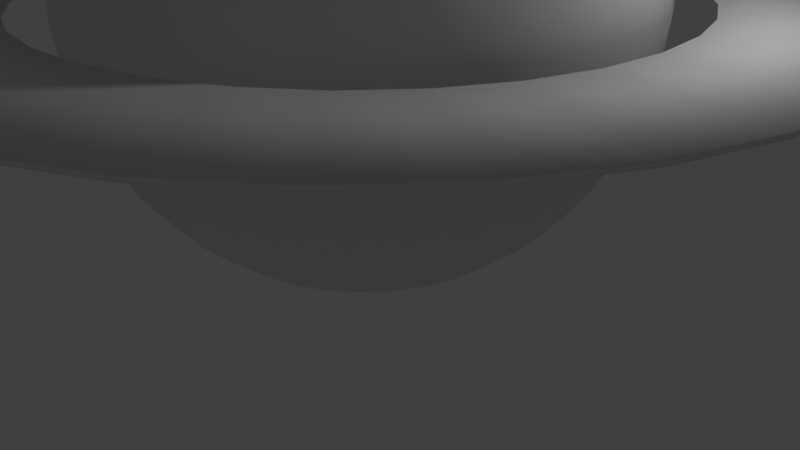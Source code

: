# Source: Saturn.blend  (saved by Blender 2.79.0; exported with 4.5.12 LTS)
import bpy
from mathutils import Matrix  # noqa: F401  (used for matrix-valued properties, if any)

bpy.ops.wm.read_factory_settings(use_empty=True)
scene = bpy.context.scene
scene.name = 'Scene'

# ---- collections
col_collection_1 = bpy.data.collections.new('Collection 1'); scene.collection.children.link(col_collection_1)

# ---- world
world_world = bpy.data.worlds.new('World'); scene.world = world_world
world_world.color = (0.05088, 0.05088, 0.05088)
world_world.use_sun_shadow = False
world_world.sun_shadow_jitter_overblur = 0.0
world_world.cycles.sampling_method = 'MANUAL'

# ---- cameras
cam_camera = bpy.data.cameras.new('Camera')
cam_camera.clip_end = 100.0
cam_camera.lens = 35.0
cam_camera.sensor_width = 32.0
cam_camera.sensor_height = 18.0
cam_camera.ortho_scale = 7.314
cam_camera.dof.focus_distance = 0.0
cam_camera.dof.aperture_fstop = 128.0

# ---- lights
light_lamp = bpy.data.lights.new('Lamp', 'POINT')
light_lamp.transmission_factor = 0.0
light_lamp.cutoff_distance = 30.0
light_lamp.energy = 100.0
light_lamp.shadow_buffer_clip_start = 1.001
light_lamp.shadow_soft_size = 0.1
light_lamp.shadow_maximum_resolution = 0.006
light_lamp.use_absolute_resolution = True

# ---- meshes
me_circle = bpy.data.meshes.new('Circle')
me_circle.from_pydata([(0.0, 1.0, 0.0), (-0.1951, 0.9808, 0.0), (-0.3827, 0.9239, 0.0), (-0.5556, 0.8315, 0.0), (-0.7071, 0.7071, 0.0), (-0.8315, 0.5556, 0.0), (-0.9239, 0.3827, 0.0), (-0.9808, 0.1951, 0.0), (-1.0, 7.55e-08, 0.0), (-0.9808, -0.1951, 0.0), (-0.9239, -0.3827, 0.0), (-0.8315, -0.5556, 0.0), (-0.7071, -0.7071, 0.0), (-0.5556, -0.8315, 0.0), (-0.3827, -0.9239, 0.0), (-0.1951, -0.9808, 0.0), (3.258e-07, -1.0, 0.0), (0.1951, -0.9808, 0.0), (0.3827, -0.9239, 0.0), (0.5556, -0.8315, 0.0), (0.7071, -0.7071, 0.0), (0.8315, -0.5556, 0.0), (0.9239, -0.3827, 0.0), (0.9808, -0.1951, 0.0), (1.0, 9.656e-07, 0.0), (0.9808, 0.1951, 0.0), (0.9239, 0.3827, 0.0), (0.8315, 0.5556, 0.0), (0.7071, 0.7071, 0.0), (0.5556, 0.8315, 0.0), (0.3827, 0.9239, 0.0), (0.1951, 0.9808, 0.0), (-3.416e-08, 0.6878, 0.0005764), (-0.1342, 0.6746, 0.0005764), (-0.2632, 0.6355, 0.0005764), (-0.3821, 0.5719, 0.0005764), (-0.4864, 0.4864, 0.0005764), (-0.5719, 0.3821, 0.0005764), (-0.6355, 0.2632, 0.0005764), (-0.6746, 0.1342, 0.0005764), (-0.6878, 1.451e-07, 0.0005764), (-0.6746, -0.1342, 0.0005764), (-0.6355, -0.2632, 0.0005764), (-0.5719, -0.3821, 0.0005764), (-0.4864, -0.4864, 0.0005764), (-0.3821, -0.5719, 0.0005764), (-0.2632, -0.6355, 0.0005764), (-0.1342, -0.6746, 0.0005764), (1.9e-07, -0.6878, 0.0005764), (0.1342, -0.6746, 0.0005764), (0.2632, -0.6355, 0.0005764), (0.3821, -0.5719, 0.0005764), (0.4864, -0.4864, 0.0005764), (0.5719, -0.3821, 0.0005764), (0.6355, -0.2632, 0.0005764), (0.6746, -0.1342, 0.0005764), (0.6878, 7.573e-07, 0.0005764), (0.6746, 0.1342, 0.0005764), (0.6355, 0.2632, 0.0005764), (0.5719, 0.3821, 0.0005764), (0.4864, 0.4864, 0.0005764), (0.3821, 0.5719, 0.0005764), (0.2632, 0.6355, 0.0005764), (0.1342, 0.6746, 0.0005764), (0.0, 1.0, 0.008482), (-0.1951, 0.9808, 0.008482), (-0.3827, 0.9239, 0.008482), (-0.5556, 0.8315, 0.008482), (-0.7071, 0.7071, 0.008482), (-0.8315, 0.5556, 0.008482), (-0.9239, 0.3827, 0.008482), (-0.9808, 0.1951, 0.008482), (-1.0, 7.55e-08, 0.008482), (-0.9808, -0.1951, 0.008482), (-0.9239, -0.3827, 0.008482), (-0.8315, -0.5556, 0.008482), (-0.7071, -0.7071, 0.008482), (-0.5556, -0.8315, 0.008482), (-0.3827, -0.9239, 0.008482), (-0.1951, -0.9808, 0.008482), (3.258e-07, -1.0, 0.008482), (0.1951, -0.9808, 0.008482), (0.3827, -0.9239, 0.008482), (0.5556, -0.8315, 0.008482), (0.7071, -0.7071, 0.008482), (0.8315, -0.5556, 0.008482), (0.9239, -0.3827, 0.008482), (0.9808, -0.1951, 0.008482), (1.0, 9.656e-07, 0.008482), (0.9808, 0.1951, 0.008482), (0.9239, 0.3827, 0.008482), (0.8315, 0.5556, 0.008482), (0.7071, 0.7071, 0.008482), (0.5556, 0.8315, 0.008482), (0.3827, 0.9239, 0.008482), (0.1951, 0.9808, 0.008482), (-3.416e-08, 0.6878, 0.007905), (-0.1342, 0.6746, 0.007905), (-0.2632, 0.6355, 0.007905), (-0.3821, 0.5719, 0.007905), (-0.4864, 0.4864, 0.007905), (-0.5719, 0.3821, 0.007905), (-0.6355, 0.2632, 0.007905), (-0.6746, 0.1342, 0.007905), (-0.6878, 1.451e-07, 0.007905), (-0.6746, -0.1342, 0.007905), (-0.6355, -0.2632, 0.007905), (-0.5719, -0.3821, 0.007905), (-0.4864, -0.4864, 0.007905), (-0.3821, -0.5719, 0.007905), (-0.2632, -0.6355, 0.007905), (-0.1342, -0.6746, 0.007905), (1.9e-07, -0.6878, 0.007905), (0.1342, -0.6746, 0.007905), (0.2632, -0.6355, 0.007905), (0.3821, -0.5719, 0.007905), (0.4864, -0.4864, 0.007905), (0.5719, -0.3821, 0.007905), (0.6355, -0.2632, 0.007905), (0.6746, -0.1342, 0.007905), (0.6878, 7.573e-07, 0.007905), (0.6746, 0.1342, 0.007905), (0.6355, 0.2632, 0.007905), (0.5719, 0.3821, 0.007905), (0.4864, 0.4864, 0.007905), (0.3821, 0.5719, 0.007905), (0.2632, 0.6355, 0.007905), (0.1342, 0.6746, 0.007905)], [], [(16, 48, 47, 15), (3, 35, 34, 2), (30, 62, 61, 29), (17, 49, 48, 16), (4, 36, 35, 3), (31, 63, 62, 30), (18, 50, 49, 17), (5, 37, 36, 4), (0, 32, 63, 31), (19, 51, 50, 18), (6, 38, 37, 5), (20, 52, 51, 19), (7, 39, 38, 6), (21, 53, 52, 20), (8, 40, 39, 7), (22, 54, 53, 21), (9, 41, 40, 8), (23, 55, 54, 22), (10, 42, 41, 9), (24, 56, 55, 23), (11, 43, 42, 10), (25, 57, 56, 24), (12, 44, 43, 11), (26, 58, 57, 25), (13, 45, 44, 12), (27, 59, 58, 26), (14, 46, 45, 13), (1, 33, 32, 0), (28, 60, 59, 27), (15, 47, 46, 14), (2, 34, 33, 1), (29, 61, 60, 28), (80, 79, 111, 112), (67, 66, 98, 99), (94, 93, 125, 126), (81, 80, 112, 113), (68, 67, 99, 100), (95, 94, 126, 127), (82, 81, 113, 114), (69, 68, 100, 101), (64, 95, 127, 96), (83, 82, 114, 115), (70, 69, 101, 102), (84, 83, 115, 116), (71, 70, 102, 103), (85, 84, 116, 117), (72, 71, 103, 104), (86, 85, 117, 118), (73, 72, 104, 105), (87, 86, 118, 119), (74, 73, 105, 106), (88, 87, 119, 120), (75, 74, 106, 107), (89, 88, 120, 121), (76, 75, 107, 108), (90, 89, 121, 122), (77, 76, 108, 109), (91, 90, 122, 123), (78, 77, 109, 110), (65, 64, 96, 97), (92, 91, 123, 124), (79, 78, 110, 111), (66, 65, 97, 98), (93, 92, 124, 125), (2, 1, 65, 66), (54, 55, 119, 118), (29, 28, 92, 93), (3, 2, 66, 67), (55, 56, 120, 119), (30, 29, 93, 94), (4, 3, 67, 68), (56, 57, 121, 120), (31, 30, 94, 95), (5, 4, 68, 69), (57, 58, 122, 121), (0, 31, 95, 64), (6, 5, 69, 70), (58, 59, 123, 122), (32, 33, 97, 96), (7, 6, 70, 71), (59, 60, 124, 123), (33, 34, 98, 97), (8, 7, 71, 72), (60, 61, 125, 124), (34, 35, 99, 98), (9, 8, 72, 73), (61, 62, 126, 125), (35, 36, 100, 99), (10, 9, 73, 74), (62, 63, 127, 126), (36, 37, 101, 100), (11, 10, 74, 75), (63, 32, 96, 127), (37, 38, 102, 101), (12, 11, 75, 76), (38, 39, 103, 102), (13, 12, 76, 77), (39, 40, 104, 103), (14, 13, 77, 78), (40, 41, 105, 104), (15, 14, 78, 79), (41, 42, 106, 105), (16, 15, 79, 80), (42, 43, 107, 106), (17, 16, 80, 81), (43, 44, 108, 107), (18, 17, 81, 82), (44, 45, 109, 108), (19, 18, 82, 83), (45, 46, 110, 109), (20, 19, 83, 84), (46, 47, 111, 110), (21, 20, 84, 85), (47, 48, 112, 111), (22, 21, 85, 86), (48, 49, 113, 112), (23, 22, 86, 87), (49, 50, 114, 113), (24, 23, 87, 88), (50, 51, 115, 114), (25, 24, 88, 89), (51, 52, 116, 115), (26, 25, 89, 90), (52, 53, 117, 116), (27, 26, 90, 91), (1, 0, 64, 65), (53, 54, 118, 117), (28, 27, 91, 92)])
me_circle.polygons.foreach_set('use_smooth', [True] * 128)
_uv = me_circle.uv_layers.new(name='UVMap')
_uv.uv.foreach_set('vector', [0.954, 0.1771, 0.808, 0.1998, 0.7828, 0.1685, 0.9173, 0.1316, 0.01869, 0.1771, 0.1647, 0.1998, 0.1518, 0.2331, 0.0, 0.2254, 0.1086, 0.4094, 0.2265, 0.3596, 0.2731, 0.3836, 0.1763, 0.4442, 0.9727, 0.2254, 0.8209, 0.2331, 0.808, 0.1998, 0.954, 0.1771, 0.05535, 0.1316, 0.1899, 0.1685, 0.1647, 0.1998, 0.01869, 0.1771, 0.05535, 0.3684, 0.1899, 0.3315, 0.2265, 0.3596, 0.1086, 0.4094, 0.9727, 0.2746, 0.8209, 0.2669, 0.8209, 0.2331, 0.9727, 0.2254, 0.1086, 0.09063, 0.2265, 0.1404, 0.1899, 0.1685, 0.05535, 0.1316, 0.01869, 0.3229, 0.1647, 0.3002, 0.1899, 0.3315, 0.05535, 0.3684, 0.954, 0.3229, 0.808, 0.3002, 0.8209, 0.2669, 0.9727, 0.2746, 0.1763, 0.05581, 0.2731, 0.1164, 0.2265, 0.1404, 0.1086, 0.09063, 0.9173, 0.3684, 0.7828, 0.3315, 0.808, 0.3002, 0.954, 0.3229, 0.256, 0.02845, 0.3279, 0.09761, 0.2731, 0.1164, 0.1763, 0.05581, 0.8641, 0.4094, 0.7462, 0.3596, 0.7828, 0.3315, 0.9173, 0.3684, 0.3445, 0.009607, 0.3888, 0.08465, 0.3279, 0.09761, 0.256, 0.02845, 0.7964, 0.4442, 0.6996, 0.3836, 0.7462, 0.3596, 0.8641, 0.4094, 0.4384, 1.497e-08, 0.4534, 0.07804, 0.3888, 0.08465, 0.3445, 0.009607, 0.7167, 0.4715, 0.6448, 0.4024, 0.6996, 0.3836, 0.7964, 0.4442, 0.5342, 0.0, 0.5193, 0.07804, 0.4534, 0.07804, 0.4384, 1.497e-08, 0.6282, 0.4904, 0.5839, 0.4154, 0.6448, 0.4024, 0.7167, 0.4715, 0.6282, 0.009607, 0.5839, 0.08465, 0.5193, 0.07804, 0.5342, 0.0, 0.5342, 0.5, 0.5193, 0.422, 0.5839, 0.4154, 0.6282, 0.4904, 0.7167, 0.02845, 0.6448, 0.09761, 0.5839, 0.08465, 0.6282, 0.009607, 0.4384, 0.5, 0.4534, 0.422, 0.5193, 0.422, 0.5342, 0.5, 0.7964, 0.05581, 0.6996, 0.1164, 0.6448, 0.09761, 0.7167, 0.02845, 0.3445, 0.4904, 0.3888, 0.4153, 0.4534, 0.422, 0.4384, 0.5, 0.8641, 0.09063, 0.7462, 0.1404, 0.6996, 0.1164, 0.7964, 0.05581, 5.826e-08, 0.2746, 0.1518, 0.2669, 0.1647, 0.3002, 0.01869, 0.3229, 0.256, 0.4715, 0.3279, 0.4024, 0.3888, 0.4153, 0.3445, 0.4904, 0.9173, 0.1316, 0.7828, 0.1685, 0.7462, 0.1404, 0.8641, 0.09063, 0.0, 0.2254, 0.1518, 0.2331, 0.1518, 0.2669, 5.826e-08, 0.2746, 0.1763, 0.4442, 0.2731, 0.3836, 0.3279, 0.4024, 0.256, 0.4715, 0.256, 0.5285, 0.3445, 0.5096, 0.3888, 0.5847, 0.3279, 0.5976, 0.9173, 0.8684, 0.8641, 0.9094, 0.7462, 0.8596, 0.7828, 0.8315, 0.5342, 1.0, 0.4384, 1.0, 0.4534, 0.922, 0.5193, 0.922, 0.1763, 0.5558, 0.256, 0.5285, 0.3279, 0.5976, 0.2731, 0.6164, 0.954, 0.8229, 0.9173, 0.8684, 0.7828, 0.8315, 0.808, 0.8002, 0.6282, 0.9904, 0.5342, 1.0, 0.5193, 0.922, 0.5839, 0.9153, 0.1086, 0.5906, 0.1763, 0.5558, 0.2731, 0.6164, 0.2265, 0.6404, 0.9727, 0.7746, 0.954, 0.8229, 0.808, 0.8002, 0.8209, 0.7669, 0.7167, 0.9715, 0.6282, 0.9904, 0.5839, 0.9153, 0.6448, 0.9024, 0.05535, 0.6316, 0.1086, 0.5906, 0.2265, 0.6404, 0.1899, 0.6685, 0.9727, 0.7254, 0.9727, 0.7746, 0.8209, 0.7669, 0.8209, 0.7331, 0.01869, 0.6771, 0.05535, 0.6316, 0.1899, 0.6685, 0.1647, 0.6998, 0.954, 0.6771, 0.9727, 0.7254, 0.8209, 0.7331, 0.808, 0.6998, 0.0, 0.7254, 0.01869, 0.6771, 0.1647, 0.6998, 0.1518, 0.7331, 0.9173, 0.6316, 0.954, 0.6771, 0.808, 0.6998, 0.7828, 0.6685, 5.826e-08, 0.7746, 0.0, 0.7254, 0.1518, 0.7331, 0.1518, 0.7669, 0.8641, 0.5906, 0.9173, 0.6316, 0.7828, 0.6685, 0.7462, 0.6404, 0.01869, 0.8229, 5.826e-08, 0.7746, 0.1518, 0.7669, 0.1647, 0.8002, 0.7964, 0.5558, 0.8641, 0.5906, 0.7462, 0.6404, 0.6996, 0.6164, 0.05535, 0.8684, 0.01869, 0.8229, 0.1647, 0.8002, 0.1899, 0.8315, 0.7167, 0.5285, 0.7964, 0.5558, 0.6996, 0.6164, 0.6448, 0.5976, 0.1086, 0.9094, 0.05535, 0.8684, 0.1899, 0.8315, 0.2265, 0.8596, 0.6282, 0.5096, 0.7167, 0.5285, 0.6448, 0.5976, 0.5839, 0.5846, 0.1763, 0.9442, 0.1086, 0.9094, 0.2265, 0.8596, 0.2731, 0.8836, 0.5342, 0.5, 0.6282, 0.5096, 0.5839, 0.5846, 0.5193, 0.578, 0.256, 0.9715, 0.1763, 0.9442, 0.2731, 0.8836, 0.3279, 0.9024, 0.4384, 0.5, 0.5342, 0.5, 0.5193, 0.578, 0.4534, 0.578, 0.7964, 0.9442, 0.7167, 0.9715, 0.6448, 0.9024, 0.6996, 0.8836, 0.3445, 0.9904, 0.256, 0.9715, 0.3279, 0.9024, 0.3888, 0.9154, 0.3445, 0.5096, 0.4384, 0.5, 0.4534, 0.578, 0.3888, 0.5847, 0.8641, 0.9094, 0.7964, 0.9442, 0.6996, 0.8836, 0.7462, 0.8596, 0.4384, 1.0, 0.3445, 0.9904, 0.3888, 0.9154, 0.4534, 0.922, 0.9727, 0.2188, 0.9727, 0.1696, 0.9768, 0.1696, 0.9768, 0.2188, 0.9928, 0.2192, 0.9928, 0.1911, 0.9964, 0.1911, 0.9964, 0.2192, 0.981, 0.3536, 0.981, 0.3187, 0.9851, 0.3187, 0.9851, 0.3536, 0.9727, 0.2671, 0.9727, 0.2188, 0.9768, 0.2188, 0.9768, 0.2671, 0.9928, 0.1911, 0.9928, 0.1598, 0.9964, 0.1598, 0.9964, 0.1911, 0.9727, 0.03482, 0.9727, 0.0, 0.9768, 0.0, 0.9768, 0.03482, 0.9727, 0.3126, 0.9727, 0.2671, 0.9768, 0.2671, 0.9768, 0.3126, 0.9928, 0.1598, 0.9928, 0.1266, 0.9964, 0.1266, 0.9964, 0.1598, 0.9727, 0.07577, 0.9727, 0.03482, 0.9768, 0.03482, 0.9768, 0.07577, 0.9727, 0.3536, 0.9727, 0.3126, 0.9768, 0.3126, 0.9768, 0.3536, 0.9928, 0.1266, 0.9928, 0.09268, 0.9964, 0.09268, 0.9964, 0.1266, 0.9727, 0.1213, 0.9727, 0.07577, 0.9768, 0.07577, 0.9768, 0.1213, 0.9727, 0.3884, 0.9727, 0.3536, 0.9768, 0.3536, 0.9768, 0.3884, 0.9928, 0.09268, 0.9928, 0.05946, 0.9964, 0.05946, 0.9964, 0.09268, 0.9964, 0.1598, 0.9964, 0.1266, 1.0, 0.1266, 1.0, 0.1598, 0.981, 0.3126, 0.981, 0.3536, 0.9768, 0.3536, 0.9768, 0.3126, 0.9928, 0.05946, 0.9928, 0.02816, 0.9964, 0.02816, 0.9964, 0.05946, 0.9964, 0.1266, 0.9964, 0.09268, 1.0, 0.09268, 1.0, 0.1266, 0.981, 0.2671, 0.981, 0.3126, 0.9768, 0.3126, 0.9768, 0.2671, 0.9928, 0.02816, 0.9928, 0.0, 0.9964, 0.0, 0.9964, 0.02816, 0.9964, 0.09268, 0.9964, 0.05946, 1.0, 0.05946, 1.0, 0.09268, 0.981, 0.2188, 0.981, 0.2671, 0.9768, 0.2671, 0.9768, 0.2188, 0.9964, 0.2432, 0.9964, 0.2192, 1.0, 0.2192, 1.0, 0.2432, 0.9964, 0.05946, 0.9964, 0.02816, 1.0, 0.02816, 1.0, 0.05946, 0.981, 0.1696, 0.981, 0.2188, 0.9768, 0.2188, 0.9768, 0.1696, 0.9964, 0.2192, 0.9964, 0.1911, 1.0, 0.1911, 1.0, 0.2192, 0.9964, 0.02816, 0.9964, 7.487e-09, 1.0, 0.0, 1.0, 0.02816, 0.981, 0.1213, 0.981, 0.1696, 0.9768, 0.1696, 0.9768, 0.1213, 0.9964, 0.1911, 0.9964, 0.1598, 1.0, 0.1598, 1.0, 0.1911, 0.9928, 0.0, 0.9928, 0.02816, 0.9893, 0.02816, 0.9893, 0.0, 0.981, 0.07577, 0.981, 0.1213, 0.9768, 0.1213, 0.9768, 0.07577, 0.9928, 0.02816, 0.9928, 0.05946, 0.9893, 0.05946, 0.9893, 0.02816, 0.981, 0.03482, 0.981, 0.07577, 0.9768, 0.07577, 0.9768, 0.03482, 0.9928, 0.05946, 0.9928, 0.09268, 0.9893, 0.09268, 0.9893, 0.05946, 0.981, 0.0, 0.981, 0.03482, 0.9768, 0.03482, 0.9768, 0.0, 0.9928, 0.09268, 0.9928, 0.1266, 0.9893, 0.1266, 0.9893, 0.09268, 0.9893, 0.2778, 0.9893, 0.3187, 0.9851, 0.3187, 0.9851, 0.2778, 0.9928, 0.1266, 0.9928, 0.1598, 0.9893, 0.1598, 0.9893, 0.1266, 0.9893, 0.2323, 0.9893, 0.2778, 0.9851, 0.2778, 0.9851, 0.2323, 0.9928, 0.1598, 0.9928, 0.1911, 0.9893, 0.1911, 0.9893, 0.1598, 0.9893, 0.184, 0.9893, 0.2323, 0.9851, 0.2323, 0.9851, 0.184, 0.9928, 0.1911, 0.9928, 0.2192, 0.9893, 0.2192, 0.9893, 0.1911, 0.9893, 0.1347, 0.9893, 0.184, 0.9851, 0.184, 0.9851, 0.1347, 0.9928, 0.2192, 0.9928, 0.2432, 0.9893, 0.2432, 0.9893, 0.2192, 0.9893, 0.08644, 0.9893, 0.1347, 0.9851, 0.1347, 0.9851, 0.08644, 0.9928, 0.2432, 0.9928, 0.2671, 0.9893, 0.2671, 0.9893, 0.2432, 0.9893, 0.04095, 0.9893, 0.08644, 0.9851, 0.08644, 0.9851, 0.04095, 0.9928, 0.2671, 0.9928, 0.2953, 0.9893, 0.2953, 0.9893, 0.2671, 0.9893, 0.0, 0.9893, 0.04095, 0.9851, 0.04095, 0.9851, 0.0, 0.9928, 0.2953, 0.9928, 0.3266, 0.9893, 0.3266, 0.9893, 0.2953, 0.981, 0.04095, 0.981, 1.497e-08, 0.9851, 0.0, 0.9851, 0.04095, 0.9928, 0.3266, 0.9928, 0.3598, 0.9893, 0.3598, 0.9893, 0.3266, 0.981, 0.08644, 0.981, 0.04095, 0.9851, 0.04095, 0.9851, 0.08644, 0.9928, 0.3598, 0.9928, 0.3937, 0.9893, 0.3937, 0.9893, 0.3598, 0.981, 0.1347, 0.981, 0.08644, 0.9851, 0.08644, 0.9851, 0.1347, 0.9928, 0.3937, 0.9928, 0.4269, 0.9893, 0.4269, 0.9893, 0.3937, 0.981, 0.184, 0.981, 0.1347, 0.9851, 0.1347, 0.9851, 0.184, 0.9928, 0.4269, 0.9928, 0.4582, 0.9893, 0.4582, 0.9893, 0.4269, 0.981, 0.2323, 0.981, 0.184, 0.9851, 0.184, 0.9851, 0.2323, 0.9928, 0.4582, 0.9928, 0.4864, 0.9893, 0.4864, 0.9893, 0.4582, 0.981, 0.2778, 0.981, 0.2323, 0.9851, 0.2323, 0.9851, 0.2778, 0.9727, 0.1696, 0.9727, 0.1213, 0.9768, 0.1213, 0.9768, 0.1696, 0.9928, 0.2432, 0.9928, 0.2192, 0.9964, 0.2192, 0.9964, 0.2432, 0.981, 0.3187, 0.981, 0.2778, 0.9851, 0.2778, 0.9851, 0.3187])
me_circle.use_remesh_preserve_volume = False
me_circle.use_remesh_preserve_attributes = False
me_circle.use_mirror_vertex_groups = False
me_circle.update()
me_sphere = bpy.data.meshes.new('Sphere')
me_sphere.from_pydata([(0.0, -3.258e-07, -1.0), (0.03806, 0.1913, 0.9808), (0.07466, 0.3753, 0.9239), (0.1084, 0.5449, 0.8315), (0.1379, 0.6935, 0.7071), (0.1622, 0.8155, 0.5556), (0.1802, 0.9061, 0.3827), (0.1913, 0.9619, 0.1951), (0.1951, 0.9808, 7.55e-08), (0.1913, 0.9619, -0.1951), (0.1802, 0.9061, -0.3827), (0.1622, 0.8155, -0.5556), (0.1379, 0.6935, -0.7071), (0.1084, 0.5449, -0.8315), (0.07466, 0.3753, -0.9239), (0.03806, 0.1913, -0.9808), (0.07466, 0.1802, 0.9808), (0.1464, 0.3536, 0.9239), (0.2126, 0.5133, 0.8315), (0.2706, 0.6533, 0.7071), (0.3182, 0.7682, 0.5556), (0.3536, 0.8536, 0.3827), (0.3753, 0.9061, 0.1951), (0.3827, 0.9239, 7.55e-08), (0.3753, 0.9061, -0.1951), (0.3536, 0.8536, -0.3827), (0.3182, 0.7682, -0.5556), (0.2706, 0.6533, -0.7071), (0.2126, 0.5133, -0.8315), (0.1464, 0.3536, -0.9239), (0.07466, 0.1802, -0.9808), (0.1084, 0.1622, 0.9808), (0.2126, 0.3182, 0.9239), (0.3087, 0.4619, 0.8315), (0.3928, 0.5879, 0.7071), (0.4619, 0.6913, 0.5556), (0.5133, 0.7682, 0.3827), (0.5449, 0.8155, 0.1951), (0.5556, 0.8315, 7.55e-08), (0.5449, 0.8155, -0.1951), (0.5133, 0.7682, -0.3827), (0.4619, 0.6913, -0.5556), (0.3928, 0.5879, -0.7071), (0.3087, 0.4619, -0.8315), (0.2126, 0.3182, -0.9239), (0.1084, 0.1622, -0.9808), (0.1379, 0.1379, 0.9808), (0.2706, 0.2706, 0.9239), (0.3928, 0.3928, 0.8315), (0.5, 0.5, 0.7071), (0.5879, 0.5879, 0.5556), (0.6533, 0.6533, 0.3827), (0.6935, 0.6935, 0.1951), (0.7071, 0.7071, 7.55e-08), (0.6935, 0.6935, -0.1951), (0.6533, 0.6533, -0.3827), (0.5879, 0.5879, -0.5556), (0.5, 0.5, -0.7071), (0.3928, 0.3928, -0.8315), (0.2706, 0.2706, -0.9239), (0.1379, 0.1379, -0.9808), (0.1622, 0.1084, 0.9808), (0.3182, 0.2126, 0.9239), (0.4619, 0.3087, 0.8315), (0.5879, 0.3928, 0.7071), (0.6913, 0.4619, 0.5556), (0.7682, 0.5133, 0.3827), (0.8155, 0.5449, 0.1951), (0.8315, 0.5556, 7.55e-08), (0.8155, 0.5449, -0.1951), (0.7682, 0.5133, -0.3827), (0.6913, 0.4619, -0.5556), (0.5879, 0.3928, -0.7071), (0.4619, 0.3087, -0.8315), (0.3182, 0.2126, -0.9239), (0.1622, 0.1084, -0.9808), (0.1802, 0.07466, 0.9808), (0.3536, 0.1464, 0.9239), (0.5133, 0.2126, 0.8315), (0.6533, 0.2706, 0.7071), (0.7682, 0.3182, 0.5556), (0.8536, 0.3536, 0.3827), (0.9061, 0.3753, 0.1951), (0.9239, 0.3827, 7.55e-08), (0.9061, 0.3753, -0.1951), (0.8536, 0.3536, -0.3827), (0.7682, 0.3182, -0.5556), (0.6533, 0.2706, -0.7071), (0.5133, 0.2126, -0.8315), (0.3536, 0.1464, -0.9239), (0.1802, 0.07466, -0.9808), (0.1913, 0.03806, 0.9808), (0.3753, 0.07466, 0.9239), (0.5449, 0.1084, 0.8315), (0.6935, 0.1379, 0.7071), (0.8155, 0.1622, 0.5556), (0.9061, 0.1802, 0.3827), (0.9619, 0.1913, 0.1951), (0.9808, 0.1951, 7.55e-08), (0.9619, 0.1913, -0.1951), (0.9061, 0.1802, -0.3827), (0.8155, 0.1622, -0.5556), (0.6935, 0.1379, -0.7071), (0.5449, 0.1084, -0.8315), (0.3753, 0.07466, -0.9239), (0.1913, 0.03806, -0.9808), (0.1951, -3.266e-07, 0.9808), (0.3827, -3.192e-07, 0.9239), (0.5556, -3.117e-07, 0.8315), (0.7071, -3.192e-07, 0.7071), (0.8315, -3.341e-07, 0.5556), (0.9239, -2.745e-07, 0.3827), (0.9808, -3.937e-07, 0.1951), (1.0, -3.788e-07, 7.55e-08), (0.9808, -3.937e-07, -0.1951), (0.9239, -2.298e-07, -0.3827), (0.8315, -3.341e-07, -0.5556), (0.7071, -3.192e-07, -0.7071), (0.5556, -3.415e-07, -0.8315), (0.3827, -3.043e-07, -0.9239), (0.1951, -3.08e-07, -0.9808), (0.1913, -0.03806, 0.9808), (0.3753, -0.07466, 0.9239), (0.5449, -0.1084, 0.8315), (0.6935, -0.138, 0.7071), (0.8155, -0.1622, 0.5556), (0.9061, -0.1802, 0.3827), (0.9619, -0.1913, 0.1951), (0.9808, -0.1951, 7.55e-08), (0.9619, -0.1913, -0.1951), (0.9061, -0.1802, -0.3827), (0.8155, -0.1622, -0.5556), (0.6935, -0.138, -0.7071), (0.5449, -0.1084, -0.8315), (0.3753, -0.07466, -0.9239), (0.1913, -0.03806, -0.9808), (0.1802, -0.07466, 0.9808), (0.3536, -0.1464, 0.9239), (0.5133, -0.2126, 0.8315), (0.6533, -0.2706, 0.7071), (0.7682, -0.3182, 0.5556), (0.8536, -0.3536, 0.3827), (0.9061, -0.3753, 0.1951), (0.9239, -0.3827, 7.55e-08), (0.9061, -0.3753, -0.1951), (0.8536, -0.3536, -0.3827), (0.7682, -0.3182, -0.5556), (0.6533, -0.2706, -0.7071), (0.5133, -0.2126, -0.8315), (0.3536, -0.1464, -0.9239), (0.1802, -0.07466, -0.9808), (0.1622, -0.1084, 0.9808), (0.3182, -0.2126, 0.9239), (0.4619, -0.3087, 0.8315), (0.5879, -0.3928, 0.7071), (0.6913, -0.4619, 0.5556), (0.7682, -0.5133, 0.3827), (0.8155, -0.5449, 0.1951), (0.8315, -0.5556, 7.55e-08), (0.8155, -0.5449, -0.1951), (0.7682, -0.5133, -0.3827), (0.6913, -0.4619, -0.5556), (0.5879, -0.3928, -0.7071), (0.4619, -0.3087, -0.8315), (0.3182, -0.2126, -0.9239), (0.1622, -0.1084, -0.9808), (0.1379, -0.138, 0.9808), (0.2706, -0.2706, 0.9239), (0.3928, -0.3928, 0.8315), (0.5, -0.5, 0.7071), (0.5879, -0.5879, 0.5556), (0.6533, -0.6533, 0.3827), (0.6935, -0.6935, 0.1951), (0.7071, -0.7071, 7.55e-08), (0.6935, -0.6935, -0.1951), (0.6533, -0.6533, -0.3827), (0.5879, -0.5879, -0.5556), (0.5, -0.5, -0.7071), (0.3928, -0.3928, -0.8315), (0.2706, -0.2706, -0.9239), (0.1379, -0.138, -0.9808), (0.1084, -0.1622, 0.9808), (0.2126, -0.3182, 0.9239), (0.3087, -0.4619, 0.8315), (0.3928, -0.5879, 0.7071), (0.4619, -0.6913, 0.5556), (0.5133, -0.7682, 0.3827), (0.5449, -0.8155, 0.1951), (0.5556, -0.8315, 7.55e-08), (0.5449, -0.8155, -0.1951), (0.5133, -0.7682, -0.3827), (0.4619, -0.6913, -0.5556), (0.3928, -0.5879, -0.7071), (0.3087, -0.4619, -0.8315), (0.2126, -0.3182, -0.9239), (0.1084, -0.1622, -0.9808), (0.07466, -0.1802, 0.9808), (0.1464, -0.3536, 0.9239), (0.2126, -0.5133, 0.8315), (0.2706, -0.6533, 0.7071), (0.3182, -0.7682, 0.5556), (0.3536, -0.8536, 0.3827), (0.3753, -0.9061, 0.1951), (0.3827, -0.9239, 7.55e-08), (0.3753, -0.9061, -0.1951), (0.3536, -0.8536, -0.3827), (0.3182, -0.7682, -0.5556), (0.2706, -0.6533, -0.7071), (0.2126, -0.5133, -0.8315), (0.1464, -0.3536, -0.9239), (0.07466, -0.1802, -0.9808), (0.03806, -0.1913, 0.9808), (0.07466, -0.3753, 0.9239), (0.1084, -0.5449, 0.8315), (0.1379, -0.6935, 0.7071), (0.1622, -0.8155, 0.5556), (0.1802, -0.9061, 0.3827), (0.1913, -0.9619, 0.1951), (0.1951, -0.9808, 7.55e-08), (0.1913, -0.9619, -0.1951), (0.1802, -0.9061, -0.3827), (0.1622, -0.8155, -0.5556), (0.1379, -0.6935, -0.7071), (0.1084, -0.5449, -0.8315), (0.07466, -0.3753, -0.9239), (0.03806, -0.1913, -0.9808), (-7.212e-09, -0.1951, 0.9808), (4.122e-08, -0.3827, 0.9239), (2.632e-08, -0.5556, 0.8315), (-2.584e-08, -0.7071, 0.7071), (-8.544e-08, -0.8315, 0.5556), (6.357e-08, -0.9239, 0.3827), (-8.544e-08, -0.9808, 0.1951), (-1.003e-07, -1.0, 7.55e-08), (-8.544e-08, -0.9808, -0.1951), (6.357e-08, -0.9239, -0.3827), (-8.544e-08, -0.8315, -0.5556), (-2.584e-08, -0.7071, -0.7071), (-1.094e-08, -0.5556, -0.8315), (3.964e-09, -0.3827, -0.9239), (3.964e-09, -0.1951, -0.9808), (-0.03806, -0.1913, 0.9808), (-0.07466, -0.3753, 0.9239), (-0.1084, -0.5449, 0.8315), (-0.1379, -0.6935, 0.7071), (-0.1622, -0.8155, 0.5556), (-0.1802, -0.9061, 0.3827), (-0.1913, -0.9619, 0.1951), (-0.1951, -0.9808, 7.55e-08), (-0.1913, -0.9619, -0.1951), (-0.1802, -0.9061, -0.3827), (-0.1622, -0.8155, -0.5556), (-0.1379, -0.6935, -0.7071), (-0.1084, -0.5449, -0.8315), (-0.07466, -0.3753, -0.9239), (-0.03806, -0.1913, -0.9808), (-1.247e-07, -6.269e-07, 1.0), (-0.07466, -0.1802, 0.9808), (-0.1464, -0.3536, 0.9239), (-0.2126, -0.5133, 0.8315), (-0.2706, -0.6533, 0.7071), (-0.3182, -0.7682, 0.5556), (-0.3536, -0.8536, 0.3827), (-0.3753, -0.9061, 0.1951), (-0.3827, -0.9239, 7.55e-08), (-0.3753, -0.9061, -0.1951), (-0.3536, -0.8536, -0.3827), (-0.3182, -0.7682, -0.5556), (-0.2706, -0.6533, -0.7071), (-0.2126, -0.5133, -0.8315), (-0.1464, -0.3536, -0.9239), (-0.07466, -0.1802, -0.9808), (-0.1084, -0.1622, 0.9808), (-0.2126, -0.3182, 0.9239), (-0.3087, -0.4619, 0.8315), (-0.3928, -0.5879, 0.7071), (-0.4619, -0.6913, 0.5556), (-0.5133, -0.7682, 0.3827), (-0.5449, -0.8155, 0.1951), (-0.5556, -0.8315, 7.55e-08), (-0.5449, -0.8155, -0.1951), (-0.5133, -0.7682, -0.3827), (-0.4619, -0.6913, -0.5556), (-0.3928, -0.5879, -0.7071), (-0.3087, -0.4619, -0.8315), (-0.2126, -0.3182, -0.9239), (-0.1084, -0.1622, -0.9808), (-0.1379, -0.138, 0.9808), (-0.2706, -0.2706, 0.9239), (-0.3928, -0.3928, 0.8315), (-0.5, -0.5, 0.7071), (-0.5879, -0.5879, 0.5556), (-0.6533, -0.6533, 0.3827), (-0.6935, -0.6935, 0.1951), (-0.7071, -0.7071, 7.55e-08), (-0.6935, -0.6935, -0.1951), (-0.6533, -0.6533, -0.3827), (-0.5879, -0.5879, -0.5556), (-0.5, -0.5, -0.7071), (-0.3928, -0.3928, -0.8315), (-0.2706, -0.2706, -0.9239), (-0.1379, -0.1379, -0.9808), (-0.1622, -0.1084, 0.9808), (-0.3182, -0.2126, 0.9239), (-0.4619, -0.3087, 0.8315), (-0.5879, -0.3928, 0.7071), (-0.6913, -0.4619, 0.5556), (-0.7682, -0.5133, 0.3827), (-0.8155, -0.5449, 0.1951), (-0.8315, -0.5556, 7.55e-08), (-0.8155, -0.5449, -0.1951), (-0.7682, -0.5133, -0.3827), (-0.6913, -0.4619, -0.5556), (-0.5879, -0.3928, -0.7071), (-0.4619, -0.3087, -0.8315), (-0.3182, -0.2126, -0.9239), (-0.1622, -0.1084, -0.9808), (-0.1802, -0.07466, 0.9808), (-0.3536, -0.1464, 0.9239), (-0.5133, -0.2126, 0.8315), (-0.6533, -0.2706, 0.7071), (-0.7682, -0.3182, 0.5556), (-0.8536, -0.3536, 0.3827), (-0.9061, -0.3753, 0.1951), (-0.9239, -0.3827, 7.55e-08), (-0.9061, -0.3753, -0.1951), (-0.8536, -0.3536, -0.3827), (-0.7682, -0.3182, -0.5556), (-0.6533, -0.2706, -0.7071), (-0.5133, -0.2126, -0.8315), (-0.3536, -0.1464, -0.9239), (-0.1802, -0.07466, -0.9808), (-0.1913, -0.03806, 0.9808), (-0.3753, -0.07466, 0.9239), (-0.5449, -0.1084, 0.8315), (-0.6935, -0.1379, 0.7071), (-0.8155, -0.1622, 0.5556), (-0.9061, -0.1802, 0.3827), (-0.9619, -0.1913, 0.1951), (-0.9808, -0.1951, 7.55e-08), (-0.9619, -0.1913, -0.1951), (-0.9061, -0.1802, -0.3827), (-0.8155, -0.1622, -0.5556), (-0.6935, -0.1379, -0.7071), (-0.5449, -0.1084, -0.8315), (-0.3753, -0.07466, -0.9239), (-0.1913, -0.03806, -0.9808), (-0.1951, -3.117e-07, 0.9808), (-0.3827, -2.819e-07, 0.9239), (-0.5556, -2.819e-07, 0.8315), (-0.7071, -1.851e-07, 0.7071), (-0.8315, -1.404e-07, 0.5556), (-0.9239, -3.192e-07, 0.3827), (-0.9808, -9.567e-08, 0.1951), (-1.0, -1.404e-07, 7.55e-08), (-0.9808, -9.567e-08, -0.1951), (-0.9239, -3.192e-07, -0.3827), (-0.8315, -1.404e-07, -0.5556), (-0.7071, -1.851e-07, -0.7071), (-0.5556, -2.596e-07, -0.8315), (-0.3827, -2.521e-07, -0.9239), (-0.1951, -3.155e-07, -0.9808), (-0.1913, 0.03806, 0.9808), (-0.3753, 0.07466, 0.9239), (-0.5449, 0.1084, 0.8315), (-0.6935, 0.1379, 0.7071), (-0.8155, 0.1622, 0.5556), (-0.9061, 0.1802, 0.3827), (-0.9619, 0.1913, 0.1951), (-0.9808, 0.1951, 7.55e-08), (-0.9619, 0.1913, -0.1951), (-0.9061, 0.1802, -0.3827), (-0.8155, 0.1622, -0.5556), (-0.6935, 0.1379, -0.7071), (-0.5449, 0.1084, -0.8315), (-0.3753, 0.07466, -0.9239), (-0.1913, 0.03806, -0.9808), (-0.1802, 0.07466, 0.9808), (-0.3536, 0.1464, 0.9239), (-0.5133, 0.2126, 0.8315), (-0.6533, 0.2706, 0.7071), (-0.7682, 0.3182, 0.5556), (-0.8536, 0.3536, 0.3827), (-0.9061, 0.3753, 0.1951), (-0.9239, 0.3827, 7.55e-08), (-0.9061, 0.3753, -0.1951), (-0.8536, 0.3536, -0.3827), (-0.7682, 0.3182, -0.5556), (-0.6533, 0.2706, -0.7071), (-0.5133, 0.2126, -0.8315), (-0.3536, 0.1464, -0.9239), (-0.1802, 0.07466, -0.9808), (-0.1622, 0.1084, 0.9808), (-0.3182, 0.2126, 0.9239), (-0.4619, 0.3087, 0.8315), (-0.5879, 0.3928, 0.7071), (-0.6913, 0.4619, 0.5556), (-0.7682, 0.5133, 0.3827), (-0.8155, 0.5449, 0.1951), (-0.8315, 0.5556, 7.55e-08), (-0.8155, 0.5449, -0.1951), (-0.7682, 0.5133, -0.3827), (-0.6913, 0.4619, -0.5556), (-0.5879, 0.3928, -0.7071), (-0.4619, 0.3087, -0.8315), (-0.3182, 0.2126, -0.9239), (-0.1622, 0.1084, -0.9808), (-0.1379, 0.1379, 0.9808), (-0.2706, 0.2706, 0.9239), (-0.3928, 0.3928, 0.8315), (-0.5, 0.5, 0.7071), (-0.5879, 0.5879, 0.5556), (-0.6533, 0.6533, 0.3827), (-0.6935, 0.6935, 0.1951), (-0.7071, 0.7071, 7.55e-08), (-0.6935, 0.6935, -0.1951), (-0.6533, 0.6533, -0.3827), (-0.5879, 0.5879, -0.5556), (-0.5, 0.5, -0.7071), (-0.3928, 0.3928, -0.8315), (-0.2706, 0.2706, -0.9239), (-0.1379, 0.1379, -0.9808), (-0.1084, 0.1622, 0.9808), (-0.2126, 0.3182, 0.9239), (-0.3087, 0.4619, 0.8315), (-0.3928, 0.5879, 0.7071), (-0.4619, 0.6913, 0.5556), (-0.5133, 0.7682, 0.3827), (-0.5449, 0.8155, 0.1951), (-0.5556, 0.8315, 7.55e-08), (-0.5449, 0.8155, -0.1951), (-0.5133, 0.7682, -0.3827), (-0.4619, 0.6913, -0.5556), (-0.3928, 0.5879, -0.7071), (-0.3087, 0.4619, -0.8315), (-0.2126, 0.3182, -0.9239), (-0.1084, 0.1622, -0.9808), (-0.07466, 0.1802, 0.9808), (-0.1464, 0.3536, 0.9239), (-0.2126, 0.5133, 0.8315), (-0.2706, 0.6533, 0.7071), (-0.3182, 0.7682, 0.5556), (-0.3536, 0.8536, 0.3827), (-0.3753, 0.9061, 0.1951), (-0.3827, 0.9239, 7.55e-08), (-0.3753, 0.9061, -0.1951), (-0.3536, 0.8536, -0.3827), (-0.3182, 0.7682, -0.5556), (-0.2706, 0.6533, -0.7071), (-0.2126, 0.5133, -0.8315), (-0.1464, 0.3536, -0.9239), (-0.07466, 0.1802, -0.9808), (-0.03806, 0.1913, 0.9808), (-0.07466, 0.3753, 0.9239), (-0.1084, 0.5449, 0.8315), (-0.1379, 0.6935, 0.7071), (-0.1622, 0.8155, 0.5556), (-0.1802, 0.9061, 0.3827), (-0.1913, 0.9619, 0.1951), (-0.1951, 0.9808, 7.55e-08), (-0.1913, 0.9619, -0.1951), (-0.1802, 0.9061, -0.3827), (-0.1622, 0.8155, -0.5556), (-0.1379, 0.6935, -0.7071), (-0.1084, 0.5449, -0.8315), (-0.07466, 0.3753, -0.9239), (-0.03806, 0.1913, -0.9808), (3.749e-08, 0.1951, 0.9808), (7.847e-08, 0.3827, 0.9239), (1.083e-07, 0.5556, 0.8315), (1.53e-07, 0.7071, 0.7071), (2.722e-07, 0.8315, 0.5556), (6.357e-08, 0.9239, 0.3827), (2.573e-07, 0.9808, 0.1951), (2.722e-07, 1.0, 7.55e-08), (2.573e-07, 0.9808, -0.1951), (6.357e-08, 0.9239, -0.3827), (2.722e-07, 0.8315, -0.5556), (1.53e-07, 0.7071, -0.7071), (1.232e-07, 0.5556, -0.8315), (7.847e-08, 0.3827, -0.9239), (1.514e-08, 0.1951, -0.9808)], [], [(469, 468, 2, 3), (477, 476, 10, 11), (470, 469, 3, 4), (478, 477, 11, 12), (471, 470, 4, 5), (479, 478, 12, 13), (472, 471, 5, 6), (480, 479, 13, 14), (473, 472, 6, 7), (481, 480, 14, 15), (474, 473, 7, 8), (467, 256, 1), (0, 481, 15), (475, 474, 8, 9), (468, 467, 1, 2), (476, 475, 9, 10), (2, 1, 16, 17), (10, 9, 24, 25), (3, 2, 17, 18), (11, 10, 25, 26), (4, 3, 18, 19), (12, 11, 26, 27), (5, 4, 19, 20), (13, 12, 27, 28), (6, 5, 20, 21), (14, 13, 28, 29), (7, 6, 21, 22), (15, 14, 29, 30), (8, 7, 22, 23), (1, 256, 16), (0, 15, 30), (9, 8, 23, 24), (21, 20, 35, 36), (29, 28, 43, 44), (22, 21, 36, 37), (30, 29, 44, 45), (23, 22, 37, 38), (16, 256, 31), (0, 30, 45), (24, 23, 38, 39), (17, 16, 31, 32), (25, 24, 39, 40), (18, 17, 32, 33), (26, 25, 40, 41), (19, 18, 33, 34), (27, 26, 41, 42), (20, 19, 34, 35), (28, 27, 42, 43), (40, 39, 54, 55), (33, 32, 47, 48), (41, 40, 55, 56), (34, 33, 48, 49), (42, 41, 56, 57), (35, 34, 49, 50), (43, 42, 57, 58), (36, 35, 50, 51), (44, 43, 58, 59), (37, 36, 51, 52), (45, 44, 59, 60), (38, 37, 52, 53), (31, 256, 46), (0, 45, 60), (39, 38, 53, 54), (32, 31, 46, 47), (59, 58, 73, 74), (52, 51, 66, 67), (60, 59, 74, 75), (53, 52, 67, 68), (46, 256, 61), (0, 60, 75), (54, 53, 68, 69), (47, 46, 61, 62), (55, 54, 69, 70), (48, 47, 62, 63), (56, 55, 70, 71), (49, 48, 63, 64), (57, 56, 71, 72), (50, 49, 64, 65), (58, 57, 72, 73), (51, 50, 65, 66), (63, 62, 77, 78), (71, 70, 85, 86), (64, 63, 78, 79), (72, 71, 86, 87), (65, 64, 79, 80), (73, 72, 87, 88), (66, 65, 80, 81), (74, 73, 88, 89), (67, 66, 81, 82), (75, 74, 89, 90), (68, 67, 82, 83), (61, 256, 76), (0, 75, 90), (69, 68, 83, 84), (62, 61, 76, 77), (70, 69, 84, 85), (82, 81, 96, 97), (90, 89, 104, 105), (83, 82, 97, 98), (76, 256, 91), (0, 90, 105), (84, 83, 98, 99), (77, 76, 91, 92), (85, 84, 99, 100), (78, 77, 92, 93), (86, 85, 100, 101), (79, 78, 93, 94), (87, 86, 101, 102), (80, 79, 94, 95), (88, 87, 102, 103), (81, 80, 95, 96), (89, 88, 103, 104), (101, 100, 115, 116), (94, 93, 108, 109), (102, 101, 116, 117), (95, 94, 109, 110), (103, 102, 117, 118), (96, 95, 110, 111), (104, 103, 118, 119), (97, 96, 111, 112), (105, 104, 119, 120), (98, 97, 112, 113), (91, 256, 106), (0, 105, 120), (99, 98, 113, 114), (92, 91, 106, 107), (100, 99, 114, 115), (93, 92, 107, 108), (120, 119, 134, 135), (113, 112, 127, 128), (106, 256, 121), (0, 120, 135), (114, 113, 128, 129), (107, 106, 121, 122), (115, 114, 129, 130), (108, 107, 122, 123), (116, 115, 130, 131), (109, 108, 123, 124), (117, 116, 131, 132), (110, 109, 124, 125), (118, 117, 132, 133), (111, 110, 125, 126), (119, 118, 133, 134), (112, 111, 126, 127), (132, 131, 146, 147), (125, 124, 139, 140), (133, 132, 147, 148), (126, 125, 140, 141), (134, 133, 148, 149), (127, 126, 141, 142), (135, 134, 149, 150), (128, 127, 142, 143), (121, 256, 136), (0, 135, 150), (129, 128, 143, 144), (122, 121, 136, 137), (130, 129, 144, 145), (123, 122, 137, 138), (131, 130, 145, 146), (124, 123, 138, 139), (136, 256, 151), (0, 150, 165), (144, 143, 158, 159), (137, 136, 151, 152), (145, 144, 159, 160), (138, 137, 152, 153), (146, 145, 160, 161), (139, 138, 153, 154), (147, 146, 161, 162), (140, 139, 154, 155), (148, 147, 162, 163), (141, 140, 155, 156), (149, 148, 163, 164), (142, 141, 156, 157), (150, 149, 164, 165), (143, 142, 157, 158), (155, 154, 169, 170), (163, 162, 177, 178), (156, 155, 170, 171), (164, 163, 178, 179), (157, 156, 171, 172), (165, 164, 179, 180), (158, 157, 172, 173), (151, 256, 166), (0, 165, 180), (159, 158, 173, 174), (152, 151, 166, 167), (160, 159, 174, 175), (153, 152, 167, 168), (161, 160, 175, 176), (154, 153, 168, 169), (162, 161, 176, 177), (174, 173, 188, 189), (167, 166, 181, 182), (175, 174, 189, 190), (168, 167, 182, 183), (176, 175, 190, 191), (169, 168, 183, 184), (177, 176, 191, 192), (170, 169, 184, 185), (178, 177, 192, 193), (171, 170, 185, 186), (179, 178, 193, 194), (172, 171, 186, 187), (180, 179, 194, 195), (173, 172, 187, 188), (166, 256, 181), (0, 180, 195), (193, 192, 207, 208), (186, 185, 200, 201), (194, 193, 208, 209), (187, 186, 201, 202), (195, 194, 209, 210), (188, 187, 202, 203), (181, 256, 196), (0, 195, 210), (189, 188, 203, 204), (182, 181, 196, 197), (190, 189, 204, 205), (183, 182, 197, 198), (191, 190, 205, 206), (184, 183, 198, 199), (192, 191, 206, 207), (185, 184, 199, 200), (197, 196, 211, 212), (205, 204, 219, 220), (198, 197, 212, 213), (206, 205, 220, 221), (199, 198, 213, 214), (207, 206, 221, 222), (200, 199, 214, 215), (208, 207, 222, 223), (201, 200, 215, 216), (209, 208, 223, 224), (202, 201, 216, 217), (210, 209, 224, 225), (203, 202, 217, 218), (196, 256, 211), (0, 210, 225), (204, 203, 218, 219), (216, 215, 230, 231), (224, 223, 238, 239), (217, 216, 231, 232), (225, 224, 239, 240), (218, 217, 232, 233), (211, 256, 226), (0, 225, 240), (219, 218, 233, 234), (212, 211, 226, 227), (220, 219, 234, 235), (213, 212, 227, 228), (221, 220, 235, 236), (214, 213, 228, 229), (222, 221, 236, 237), (215, 214, 229, 230), (223, 222, 237, 238), (235, 234, 249, 250), (228, 227, 242, 243), (236, 235, 250, 251), (229, 228, 243, 244), (237, 236, 251, 252), (230, 229, 244, 245), (238, 237, 252, 253), (231, 230, 245, 246), (239, 238, 253, 254), (232, 231, 246, 247), (240, 239, 254, 255), (233, 232, 247, 248), (226, 256, 241), (0, 240, 255), (234, 233, 248, 249), (227, 226, 241, 242), (254, 253, 269, 270), (247, 246, 262, 263), (255, 254, 270, 271), (248, 247, 263, 264), (241, 256, 257), (0, 255, 271), (249, 248, 264, 265), (242, 241, 257, 258), (250, 249, 265, 266), (243, 242, 258, 259), (251, 250, 266, 267), (244, 243, 259, 260), (252, 251, 267, 268), (245, 244, 260, 261), (253, 252, 268, 269), (246, 245, 261, 262), (267, 266, 281, 282), (260, 259, 274, 275), (268, 267, 282, 283), (261, 260, 275, 276), (269, 268, 283, 284), (262, 261, 276, 277), (270, 269, 284, 285), (263, 262, 277, 278), (271, 270, 285, 286), (264, 263, 278, 279), (257, 256, 272), (0, 271, 286), (265, 264, 279, 280), (258, 257, 272, 273), (266, 265, 280, 281), (259, 258, 273, 274), (286, 285, 300, 301), (279, 278, 293, 294), (272, 256, 287), (0, 286, 301), (280, 279, 294, 295), (273, 272, 287, 288), (281, 280, 295, 296), (274, 273, 288, 289), (282, 281, 296, 297), (275, 274, 289, 290), (283, 282, 297, 298), (276, 275, 290, 291), (284, 283, 298, 299), (277, 276, 291, 292), (285, 284, 299, 300), (278, 277, 292, 293), (290, 289, 304, 305), (298, 297, 312, 313), (291, 290, 305, 306), (299, 298, 313, 314), (292, 291, 306, 307), (300, 299, 314, 315), (293, 292, 307, 308), (301, 300, 315, 316), (294, 293, 308, 309), (287, 256, 302), (0, 301, 316), (295, 294, 309, 310), (288, 287, 302, 303), (296, 295, 310, 311), (289, 288, 303, 304), (297, 296, 311, 312), (309, 308, 323, 324), (302, 256, 317), (0, 316, 331), (310, 309, 324, 325), (303, 302, 317, 318), (311, 310, 325, 326), (304, 303, 318, 319), (312, 311, 326, 327), (305, 304, 319, 320), (313, 312, 327, 328), (306, 305, 320, 321), (314, 313, 328, 329), (307, 306, 321, 322), (315, 314, 329, 330), (308, 307, 322, 323), (316, 315, 330, 331), (328, 327, 342, 343), (321, 320, 335, 336), (329, 328, 343, 344), (322, 321, 336, 337), (330, 329, 344, 345), (323, 322, 337, 338), (331, 330, 345, 346), (324, 323, 338, 339), (317, 256, 332), (0, 331, 346), (325, 324, 339, 340), (318, 317, 332, 333), (326, 325, 340, 341), (319, 318, 333, 334), (327, 326, 341, 342), (320, 319, 334, 335), (332, 256, 347), (0, 346, 361), (340, 339, 354, 355), (333, 332, 347, 348), (341, 340, 355, 356), (334, 333, 348, 349), (342, 341, 356, 357), (335, 334, 349, 350), (343, 342, 357, 358), (336, 335, 350, 351), (344, 343, 358, 359), (337, 336, 351, 352), (345, 344, 359, 360), (338, 337, 352, 353), (346, 345, 360, 361), (339, 338, 353, 354), (351, 350, 365, 366), (359, 358, 373, 374), (352, 351, 366, 367), (360, 359, 374, 375), (353, 352, 367, 368), (361, 360, 375, 376), (354, 353, 368, 369), (347, 256, 362), (0, 361, 376), (355, 354, 369, 370), (348, 347, 362, 363), (356, 355, 370, 371), (349, 348, 363, 364), (357, 356, 371, 372), (350, 349, 364, 365), (358, 357, 372, 373), (370, 369, 384, 385), (363, 362, 377, 378), (371, 370, 385, 386), (364, 363, 378, 379), (372, 371, 386, 387), (365, 364, 379, 380), (373, 372, 387, 388), (366, 365, 380, 381), (374, 373, 388, 389), (367, 366, 381, 382), (375, 374, 389, 390), (368, 367, 382, 383), (376, 375, 390, 391), (369, 368, 383, 384), (362, 256, 377), (0, 376, 391), (389, 388, 403, 404), (382, 381, 396, 397), (390, 389, 404, 405), (383, 382, 397, 398), (391, 390, 405, 406), (384, 383, 398, 399), (377, 256, 392), (0, 391, 406), (385, 384, 399, 400), (378, 377, 392, 393), (386, 385, 400, 401), (379, 378, 393, 394), (387, 386, 401, 402), (380, 379, 394, 395), (388, 387, 402, 403), (381, 380, 395, 396), (401, 400, 415, 416), (394, 393, 408, 409), (402, 401, 416, 417), (395, 394, 409, 410), (403, 402, 417, 418), (396, 395, 410, 411), (404, 403, 418, 419), (397, 396, 411, 412), (405, 404, 419, 420), (398, 397, 412, 413), (406, 405, 420, 421), (399, 398, 413, 414), (392, 256, 407), (0, 406, 421), (400, 399, 414, 415), (393, 392, 407, 408), (420, 419, 434, 435), (413, 412, 427, 428), (421, 420, 435, 436), (414, 413, 428, 429), (407, 256, 422), (0, 421, 436), (415, 414, 429, 430), (408, 407, 422, 423), (416, 415, 430, 431), (409, 408, 423, 424), (417, 416, 431, 432), (410, 409, 424, 425), (418, 417, 432, 433), (411, 410, 425, 426), (419, 418, 433, 434), (412, 411, 426, 427), (424, 423, 438, 439), (432, 431, 446, 447), (425, 424, 439, 440), (433, 432, 447, 448), (426, 425, 440, 441), (434, 433, 448, 449), (427, 426, 441, 442), (435, 434, 449, 450), (428, 427, 442, 443), (436, 435, 450, 451), (429, 428, 443, 444), (422, 256, 437), (0, 436, 451), (430, 429, 444, 445), (423, 422, 437, 438), (431, 430, 445, 446), (443, 442, 457, 458), (451, 450, 465, 466), (444, 443, 458, 459), (437, 256, 452), (0, 451, 466), (445, 444, 459, 460), (438, 437, 452, 453), (446, 445, 460, 461), (439, 438, 453, 454), (447, 446, 461, 462), (440, 439, 454, 455), (448, 447, 462, 463), (441, 440, 455, 456), (449, 448, 463, 464), (442, 441, 456, 457), (450, 449, 464, 465), (462, 461, 476, 477), (455, 454, 469, 470), (463, 462, 477, 478), (456, 455, 470, 471), (464, 463, 478, 479), (457, 456, 471, 472), (465, 464, 479, 480), (458, 457, 472, 473), (466, 465, 480, 481), (459, 458, 473, 474), (452, 256, 467), (0, 466, 481), (460, 459, 474, 475), (453, 452, 467, 468), (461, 460, 475, 476), (454, 453, 468, 469)])
me_sphere.polygons.foreach_set('use_smooth', [True] * 512)
me_sphere.use_remesh_preserve_volume = False
me_sphere.use_remesh_preserve_attributes = False
me_sphere.use_mirror_vertex_groups = False
me_sphere.update()

# ---- objects
ob_circle = bpy.data.objects.new('Circle', me_circle)
ob_sphere = bpy.data.objects.new('Sphere', me_sphere)
ob_lamp = bpy.data.objects.new('Lamp', light_lamp)
ob_camera = bpy.data.objects.new('Camera', cam_camera)

# ---- transforms, parenting, visibility, modifiers, constraints
ob_circle.location = (0.0, 0.0, 3.336)
ob_circle.scale = (5.47, 5.47, 5.47)
ob_circle.lineart.crease_threshold = 0.0
ob_sphere.location = (0.0, 0.0, 3.304)
ob_sphere.scale = (3.336, 3.336, 3.336)
ob_sphere.lineart.crease_threshold = 0.0
ob_lamp.location = (4.076, 1.005, 5.904)
ob_lamp.rotation_euler = (0.6503, 0.05522, 1.866)
ob_lamp.lock_rotations_4d = False
ob_lamp.empty_display_type = 'ARROWS'
ob_lamp.color = (0.0, 0.0, 0.0, 0.0)
ob_lamp.lineart.crease_threshold = 0.0
ob_camera.location = (7.481, -6.508, 5.344)
ob_camera.rotation_euler = (1.109, 0.0, 0.8149)
ob_camera.lock_rotations_4d = False
ob_camera.empty_display_type = 'ARROWS'
ob_camera.color = (0.0, 0.0, 0.0, 0.0)
ob_camera.display_type = 'WIRE'
ob_camera.lineart.crease_threshold = 0.0

# ---- collection membership
col_collection_1.objects.link(ob_circle)
col_collection_1.objects.link(ob_sphere)
col_collection_1.objects.link(ob_lamp)
col_collection_1.objects.link(ob_camera)

# ---- scene / render settings (as saved in the file)
scene.camera = ob_camera
scene.frame_start = 1; scene.frame_end = 250; scene.frame_set(1)
scene.render.engine = 'BLENDER_EEVEE_NEXT'
scene.render.resolution_percentage = 50
scene.render.dither_intensity = 0.0
scene.cycles.use_denoising = False
scene.cycles.samples = 128
scene.cycles.sampling_pattern = 'TABULATED_SOBOL'
scene.cycles.use_adaptive_sampling = False
scene.cycles.use_light_tree = False
scene.cycles.blur_glossy = 0.0
scene.cycles.sample_clamp_indirect = 0.0
scene.view_settings.view_transform = 'Standard'
bpy.context.view_layer.update()
